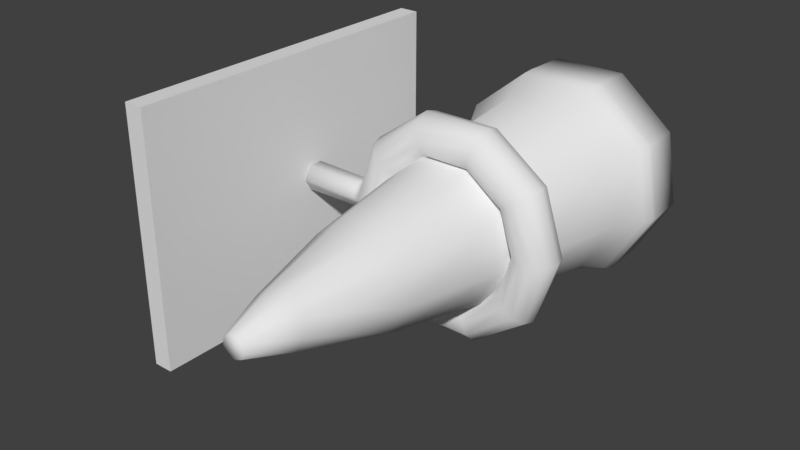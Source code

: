# Source: Toch.blend  (saved by Blender 2.78.0; exported with 4.5.12 LTS)
import bpy
from mathutils import Matrix  # noqa: F401  (used for matrix-valued properties, if any)

bpy.ops.wm.read_factory_settings(use_empty=True)
scene = bpy.context.scene
scene.name = 'Scene'

# ---- collections
col_collection_1 = bpy.data.collections.new('Collection 1'); scene.collection.children.link(col_collection_1)

# ---- materials (node trees are filled in below, after node groups)
mat_toch = bpy.data.materials.new('toch')
mat_toch.alpha_threshold = 0.0
mat_toch.use_transparent_shadow = False
mat_toch.roughness = 0.5

# ---- material node trees

# ---- world
world_world = bpy.data.worlds.new('World'); scene.world = world_world
world_world.color = (0.05088, 0.05088, 0.05088)
world_world.use_sun_shadow = False
world_world.sun_shadow_jitter_overblur = 0.0
world_world.cycles.sampling_method = 'MANUAL'

# ---- meshes
me_cube_002 = bpy.data.meshes.new('Cube.002')
me_cube_002.from_pydata([(-0.2619, -0.08131, -0.0649), (-0.1021, -0.08017, -0.06286), (-0.2619, -0.1009, -0.03215), (-0.1021, -0.0986, -0.03211), (-0.2619, -0.08239, 0.001229), (-0.1021, -0.08118, -0.0007756), (-0.2619, -0.04421, 0.001851), (-0.1021, -0.04534, -0.0001922), (-0.2619, -0.02458, -0.0309), (-0.1021, -0.02692, -0.03094), (-0.2619, -0.04313, -0.06428), (-0.1021, -0.04433, -0.06227), (0.4673, -0.07308, -0.02848), (0.4585, -0.0429, -0.02848), (0.4347, -0.02229, -0.02848), (0.4035, -0.01781, -0.02848), (0.3749, -0.03088, -0.02848), (0.3579, -0.05735, -0.02848), (0.3579, -0.08882, -0.02848), (0.3749, -0.1153, -0.02848), (0.4035, -0.1284, -0.02848), (0.4347, -0.1239, -0.02848), (0.4585, -0.1033, -0.02848), (0.414, -0.07308, -0.1926), (0.4068, -0.0429, -0.1874), (0.3876, -0.02229, -0.1734), (0.3624, -0.01781, -0.1551), (0.3392, -0.03088, -0.1383), (0.3255, -0.05735, -0.1283), (0.3255, -0.08882, -0.1283), (0.3392, -0.1153, -0.1383), (0.3624, -0.1284, -0.1551), (0.3876, -0.1239, -0.1734), (0.4068, -0.1033, -0.1874), (0.2744, -0.07308, -0.294), (0.2717, -0.0429, -0.2856), (0.2643, -0.02229, -0.263), (0.2547, -0.01781, -0.2333), (0.2459, -0.03088, -0.2061), (0.2406, -0.05735, -0.1899), (0.2406, -0.08882, -0.1899), (0.2459, -0.1153, -0.2061), (0.2547, -0.1284, -0.2333), (0.2643, -0.1239, -0.263), (0.2717, -0.1033, -0.2856), (0.1019, -0.07308, -0.294), (0.1046, -0.0429, -0.2856), (0.1119, -0.02229, -0.263), (0.1216, -0.01781, -0.2333), (0.1304, -0.03088, -0.2061), (0.1357, -0.05735, -0.1899), (0.1357, -0.08882, -0.1899), (0.1304, -0.1153, -0.2061), (0.1216, -0.1284, -0.2333), (0.1119, -0.1239, -0.263), (0.1046, -0.1033, -0.2856), (-0.03774, -0.07308, -0.1926), (-0.03057, -0.0429, -0.1874), (-0.01133, -0.02229, -0.1734), (0.01386, -0.01781, -0.1551), (0.03702, -0.03088, -0.1383), (0.05078, -0.05735, -0.1283), (0.05078, -0.08882, -0.1283), (0.03702, -0.1153, -0.1383), (0.01386, -0.1284, -0.1551), (-0.01133, -0.1239, -0.1734), (-0.03057, -0.1033, -0.1874), (-0.05829, -0.02551, -0.02945), (-0.02728, -0.01781, -0.02848), (0.001343, -0.03088, -0.02848), (0.01835, -0.05735, -0.02848), (0.01835, -0.08882, -0.02848), (0.001343, -0.1153, -0.02848), (-0.02728, -0.1284, -0.02848), (-0.05842, -0.1239, -0.02848), (-0.0828, -0.1064, -0.02837), (-0.03774, -0.07308, 0.1356), (-0.03057, -0.0429, 0.1304), (-0.01133, -0.02229, 0.1164), (0.01386, -0.01781, 0.09813), (0.03702, -0.03088, 0.08131), (0.05078, -0.05735, 0.07131), (0.05078, -0.08882, 0.07131), (0.03702, -0.1153, 0.08131), (0.01386, -0.1284, 0.09813), (-0.01133, -0.1239, 0.1164), (-0.03057, -0.1033, 0.1304), (0.1019, -0.07308, 0.237), (0.1046, -0.0429, 0.2286), (0.1119, -0.02229, 0.206), (0.1216, -0.01781, 0.1764), (0.1304, -0.03088, 0.1492), (0.1357, -0.05735, 0.133), (0.1357, -0.08882, 0.133), (0.1304, -0.1153, 0.1492), (0.1216, -0.1284, 0.1764), (0.1119, -0.1239, 0.206), (0.1046, -0.1033, 0.2286), (0.2744, -0.07308, 0.237), (0.2717, -0.0429, 0.2286), (0.2643, -0.02229, 0.206), (0.2547, -0.01781, 0.1764), (0.2459, -0.03088, 0.1492), (0.2406, -0.05735, 0.133), (0.2406, -0.08882, 0.133), (0.2459, -0.1153, 0.1492), (0.2547, -0.1284, 0.1764), (0.2643, -0.1239, 0.206), (0.2717, -0.1033, 0.2286), (0.414, -0.07308, 0.1356), (0.4068, -0.0429, 0.1304), (0.3876, -0.02229, 0.1164), (0.3624, -0.01781, 0.09813), (0.3392, -0.03088, 0.08131), (0.3255, -0.05735, 0.07131), (0.3255, -0.08882, 0.07131), (0.3392, -0.1153, 0.08131), (0.3624, -0.1284, 0.09813), (0.3876, -0.1239, 0.1164), (0.4068, -0.1033, 0.1304), (-0.07175, -0.04134, -0.06561), (-0.07241, -0.04134, 0.004687), (-0.08061, -0.08049, -0.06559), (-0.08157, -0.08159, 0.004839), (-0.3188, -0.5696, 0.2998), (-0.3188, 0.3441, 0.2998), (-0.3188, -0.5696, -0.3643), (-0.3188, 0.3441, -0.3643), (-0.2672, -0.5696, 0.2998), (-0.2672, 0.3441, 0.2998), (-0.2672, -0.5696, -0.3643), (-0.2672, 0.3441, -0.3643), (0.1698, -0.3837, -0.1644), (0.2045, 0.3343, -0.3054), (0.2557, -0.3824, -0.1331), (0.3812, 0.3389, -0.2414), (0.3015, -0.3816, -0.05385), (0.4754, 0.3416, -0.07884), (0.2856, -0.3819, 0.03625), (0.4431, 0.3411, 0.1063), (0.2155, -0.383, 0.09506), (0.2994, 0.3377, 0.2274), (0.124, -0.3845, 0.09506), (0.1115, 0.3329, 0.2278), (0.05392, -0.3856, 0.03625), (-0.03271, 0.329, 0.1072), (0.03804, -0.3859, -0.05385), (-0.06568, 0.3278, -0.07785), (0.08378, -0.3851, -0.1331), (0.02799, 0.3299, -0.2408), (0.1815, -0.09651, -0.2162), (0.3008, -0.09659, -0.1728), (0.3643, -0.09664, -0.06286), (0.3422, -0.09662, 0.06219), (0.2449, -0.09655, 0.1438), (0.118, -0.09646, 0.1438), (0.02071, -0.09639, 0.06219), (-0.001339, -0.09637, -0.06286), (0.06215, -0.09642, -0.1728), (0.1981, 0.2395, -0.2628), (0.3473, 0.2412, -0.2085), (0.4267, 0.2422, -0.07094), (0.3991, 0.2418, 0.08545), (0.2775, 0.2404, 0.1875), (0.1187, 0.2385, 0.1875), (-0.002934, 0.2371, 0.08545), (-0.03051, 0.2368, -0.07094), (0.04889, 0.2377, -0.2085), (0.3771, 0.4574, -0.2384), (0.2028, 0.4542, -0.3018), (0.4699, 0.4591, -0.07772), (0.4377, 0.4585, 0.105), (0.2956, 0.4559, 0.2242), (0.1101, 0.4525, 0.2242), (-0.03204, 0.4499, 0.105), (-0.06425, 0.4493, -0.07772), (0.0285, 0.451, -0.2384), (0.1635, -0.6158, -0.1004), (0.2084, -0.6144, -0.0841), (0.2323, -0.6136, -0.04275), (0.224, -0.6139, 0.00428), (0.1874, -0.615, 0.03497), (0.1397, -0.6165, 0.03497), (0.1031, -0.6177, 0.00428), (0.09482, -0.618, -0.04275), (0.1187, -0.6172, -0.0841), (0.1631, -0.7353, -0.05906), (0.1814, -0.7347, -0.05241), (0.1911, -0.7344, -0.03556), (0.1877, -0.7345, -0.0164), (0.1728, -0.735, -0.003898), (0.1534, -0.7356, -0.003898), (0.1385, -0.7361, -0.0164), (0.1351, -0.7362, -0.03556), (0.1448, -0.7359, -0.05241), (0.1974, 0.312, -0.3), (0.3707, 0.3165, -0.2373), (0.4631, 0.3192, -0.07787), (0.4314, 0.3187, 0.1037), (0.2905, 0.3153, 0.2224), (0.1062, 0.3106, 0.2228), (-0.03521, 0.3068, 0.1046), (-0.06753, 0.3056, -0.0769), (0.02432, 0.3077, -0.2367), (-0.06465, 0.3444, -0.07778), (0.02885, 0.3465, -0.2404), (-0.03175, 0.3456, 0.1069), (0.1122, 0.3495, 0.2273), (0.2998, 0.3543, 0.2269), (0.4432, 0.3577, 0.1061), (0.205, 0.3509, -0.3049), (0.3814, 0.3555, -0.2411), (0.4755, 0.3582, -0.07877)], [], [(0, 1, 3, 2), (2, 3, 5, 4), (4, 5, 7, 6), (6, 7, 9, 8), (5, 123, 121, 7), (8, 9, 11, 10), (10, 11, 1, 0), (12, 23, 24, 13), (13, 24, 25, 14), (14, 25, 26, 15), (15, 26, 27, 16), (16, 27, 28, 17), (17, 28, 29, 18), (18, 29, 30, 19), (19, 30, 31, 20), (20, 31, 32, 21), (21, 32, 33, 22), (12, 22, 33, 23), (23, 34, 35, 24), (24, 35, 36, 25), (25, 36, 37, 26), (26, 37, 38, 27), (27, 38, 39, 28), (28, 39, 40, 29), (29, 40, 41, 30), (30, 41, 42, 31), (31, 42, 43, 32), (32, 43, 44, 33), (33, 44, 34, 23), (34, 45, 46, 35), (35, 46, 47, 36), (36, 47, 48, 37), (37, 48, 49, 38), (38, 49, 50, 39), (39, 50, 51, 40), (40, 51, 52, 41), (41, 52, 53, 42), (42, 53, 54, 43), (43, 54, 55, 44), (44, 55, 45, 34), (45, 56, 57, 46), (46, 57, 58, 47), (47, 58, 59, 48), (48, 59, 60, 49), (49, 60, 61, 50), (50, 61, 62, 51), (51, 62, 63, 52), (52, 63, 64, 53), (53, 64, 65, 54), (54, 65, 66, 55), (55, 66, 56, 45), (56, 122, 120, 57), (57, 120, 67, 58), (58, 67, 68, 59), (59, 68, 69, 60), (60, 69, 70, 61), (61, 70, 71, 62), (62, 71, 72, 63), (63, 72, 73, 64), (64, 73, 74, 65), (65, 74, 75, 66), (66, 75, 122, 56), (67, 78, 79, 68), (68, 79, 80, 69), (69, 80, 81, 70), (70, 81, 82, 71), (71, 82, 83, 72), (72, 83, 84, 73), (73, 84, 85, 74), (74, 85, 86, 75), (76, 87, 88, 77), (77, 88, 89, 78), (78, 89, 90, 79), (79, 90, 91, 80), (80, 91, 92, 81), (81, 92, 93, 82), (82, 93, 94, 83), (83, 94, 95, 84), (84, 95, 96, 85), (85, 96, 97, 86), (86, 97, 87, 76), (87, 98, 99, 88), (88, 99, 100, 89), (89, 100, 101, 90), (90, 101, 102, 91), (91, 102, 103, 92), (92, 103, 104, 93), (93, 104, 105, 94), (94, 105, 106, 95), (95, 106, 107, 96), (96, 107, 108, 97), (97, 108, 98, 87), (98, 109, 110, 99), (99, 110, 111, 100), (100, 111, 112, 101), (101, 112, 113, 102), (102, 113, 114, 103), (103, 114, 115, 104), (104, 115, 116, 105), (105, 116, 117, 106), (106, 117, 118, 107), (107, 118, 119, 108), (108, 119, 109, 98), (109, 12, 13, 110), (110, 13, 14, 111), (111, 14, 15, 112), (112, 15, 16, 113), (113, 16, 17, 114), (114, 17, 18, 115), (115, 18, 19, 116), (116, 19, 20, 117), (117, 20, 21, 118), (118, 21, 22, 119), (119, 22, 12, 109), (123, 75, 86, 76), (121, 123, 76, 77), (67, 121, 77, 78), (3, 75, 123, 5), (7, 121, 67, 9), (9, 67, 120, 11), (11, 120, 122, 1), (1, 122, 75, 3), (0, 2, 4, 6, 8, 10), (124, 125, 127, 126), (126, 127, 131, 130), (130, 131, 129, 128), (128, 129, 125, 124), (126, 130, 128, 124), (131, 127, 125, 129), (195, 133, 135, 196), (196, 135, 137, 197), (197, 137, 139, 198), (198, 139, 141, 199), (199, 141, 143, 200), (200, 143, 145, 201), (201, 145, 147, 202), (205, 204, 175, 176), (202, 147, 149, 203), (203, 149, 133, 195), (142, 144, 183, 182), (148, 158, 150, 132), (146, 157, 158, 148), (144, 156, 157, 146), (142, 155, 156, 144), (140, 154, 155, 142), (138, 153, 154, 140), (136, 152, 153, 138), (134, 151, 152, 136), (132, 150, 151, 134), (158, 167, 159, 150), (157, 166, 167, 158), (156, 165, 166, 157), (155, 164, 165, 156), (154, 163, 164, 155), (153, 162, 163, 154), (152, 161, 162, 153), (151, 160, 161, 152), (150, 159, 160, 151), (168, 169, 176, 175, 174, 173, 172, 171, 170), (204, 206, 174, 175), (206, 207, 173, 174), (207, 208, 172, 173), (208, 209, 171, 172), (211, 210, 169, 168), (209, 212, 170, 171), (212, 211, 168, 170), (210, 205, 176, 169), (180, 181, 190, 189), (140, 142, 182, 181), (138, 140, 181, 180), (132, 134, 178, 177), (136, 138, 180, 179), (134, 136, 179, 178), (148, 132, 177, 185), (146, 148, 185, 184), (144, 146, 184, 183), (186, 187, 188, 189, 190, 191, 192, 193, 194), (177, 178, 187, 186), (184, 185, 194, 193), (181, 182, 191, 190), (178, 179, 188, 187), (185, 177, 186, 194), (182, 183, 192, 191), (179, 180, 189, 188), (183, 184, 193, 192), (167, 203, 195, 159), (166, 202, 203, 167), (165, 201, 202, 166), (164, 200, 201, 165), (163, 199, 200, 164), (162, 198, 199, 163), (161, 197, 198, 162), (160, 196, 197, 161), (159, 195, 196, 160), (133, 149, 205, 210), (137, 135, 211, 212), (139, 137, 212, 209), (135, 133, 210, 211), (141, 139, 209, 208), (143, 141, 208, 207), (145, 143, 207, 206), (147, 145, 206, 204), (149, 147, 204, 205)])
me_cube_002.polygons.foreach_set('use_smooth', [1, 1, 1, 1, 1, 1, 1, 1, 1, 1, 1, 1, 1, 1, 1, 1, 1, 1, 1, 1, 1, 1, 1, 1, 1, 1, 1, 1, 1, 1, 1, 1, 1, 1, 1, 1, 1, 1, 1, 1, 1, 1, 1, 1, 1, 1, 1, 1, 1, 1, 1, 1, 1, 1, 1, 1, 1, 1, 1, 1, 1, 1, 1, 1, 1, 1, 1, 1, 1, 1, 1, 1, 1, 1, 1, 1, 1, 1, 1, 1, 1, 1, 1, 1, 1, 1, 1, 1, 1, 1, 1, 1, 1, 1, 1, 1, 1, 1, 1, 1, 1, 1, 1, 1, 1, 1, 1, 1, 1, 1, 1, 1, 1, 1, 1, 1, 1, 1, 1, 1, 1, 1, 1, 0, 0, 0, 0, 0, 0, 1, 1, 1, 1, 1, 1, 1, 1, 1, 1, 1, 1, 1, 1, 1, 1, 1, 1, 1, 1, 1, 1, 1, 1, 1, 1, 1, 1, 1, 1, 1, 1, 1, 1, 1, 1, 1, 1, 1, 1, 1, 1, 1, 1, 1, 1, 1, 1, 1, 1, 1, 1, 1, 1, 1, 1, 1, 1, 1, 1, 1, 1, 1, 1, 1, 1, 1, 1, 1, 1, 1, 1, 1, 1])
_uv = me_cube_002.uv_layers.new(name='UVMap')
_uv.uv.foreach_set('vector', [0.8772, 0.8317, 0.8824, 0.7975, 0.9119, 0.8008, 0.9003, 0.8307, 0.9003, 0.8307, 0.9119, 0.8008, 0.9338, 0.8181, 0.9187, 0.8446, 0.9187, 0.8446, 0.9372, 0.8812, 0.9069, 0.8919, 0.9038, 0.8623, 0.9038, 0.8623, 0.9069, 0.8919, 0.8795, 0.8838, 0.8903, 0.8611, 0.9372, 0.8812, 0.9397, 0.8875, 0.9063, 0.901, 0.9069, 0.8919, 0.8903, 0.8611, 0.8795, 0.8838, 0.8595, 0.8684, 0.8788, 0.8542, 0.8788, 0.8542, 0.8595, 0.8684, 0.8491, 0.8458, 0.8772, 0.8317, 0.8449, 0.6305, 0.8601, 0.5364, 0.876, 0.5456, 0.8625, 0.6307, 0.8625, 0.6307, 0.876, 0.5456, 0.8857, 0.5558, 0.8746, 0.6309, 0.8746, 0.6309, 0.8857, 0.5558, 0.8894, 0.5653, 0.8799, 0.6309, 0.8799, 0.6309, 0.8894, 0.5653, 0.8959, 0.5749, 0.8883, 0.631, 0.1575, 0.8434, 0.1884, 0.8418, 0.1898, 0.85, 0.1571, 0.8528, 0.1571, 0.8528, 0.1898, 0.85, 0.1955, 0.8603, 0.1564, 0.8654, 0.1564, 0.8654, 0.1955, 0.8603, 0.2047, 0.8694, 0.156, 0.8776, 0.156, 0.8776, 0.2047, 0.8694, 0.2155, 0.8745, 0.1557, 0.8849, 0.1557, 0.8849, 0.2155, 0.8745, 0.2269, 0.8778, 0.1555, 0.8898, 0.1555, 0.8898, 0.2269, 0.8778, 0.2399, 0.8878, 0.155, 0.9015, 0.1541, 0.9193, 0.155, 0.9015, 0.2399, 0.8878, 0.2515, 0.905, 0.8601, 0.5364, 0.8966, 0.4817, 0.9034, 0.4994, 0.876, 0.5456, 0.876, 0.5456, 0.9034, 0.4994, 0.9068, 0.5139, 0.8857, 0.5558, 0.8857, 0.5558, 0.9068, 0.5139, 0.9075, 0.5281, 0.8894, 0.5653, 0.8894, 0.5653, 0.9075, 0.5281, 0.9096, 0.542, 0.8959, 0.5749, 0.1884, 0.8418, 0.1991, 0.8333, 0.2072, 0.8366, 0.1898, 0.85, 0.1898, 0.85, 0.2072, 0.8366, 0.2211, 0.8403, 0.1955, 0.8603, 0.1955, 0.8603, 0.2211, 0.8403, 0.2406, 0.844, 0.2047, 0.8694, 0.2047, 0.8694, 0.2406, 0.844, 0.2597, 0.8453, 0.2155, 0.8745, 0.2155, 0.8745, 0.2597, 0.8453, 0.2764, 0.8451, 0.2269, 0.8778, 0.2269, 0.8778, 0.2764, 0.8451, 0.2942, 0.8486, 0.2399, 0.8878, 0.2399, 0.8878, 0.2942, 0.8486, 0.318, 0.8558, 0.2515, 0.905, 0.8966, 0.4817, 0.9331, 0.4791, 0.9282, 0.4993, 0.9034, 0.4994, 0.9034, 0.4994, 0.9282, 0.4993, 0.926, 0.5141, 0.9068, 0.5139, 0.9068, 0.5139, 0.926, 0.5141, 0.926, 0.5275, 0.9075, 0.5281, 0.9075, 0.5281, 0.926, 0.5275, 0.9247, 0.5421, 0.9096, 0.542, 0.1991, 0.8333, 0.2, 0.8271, 0.2067, 0.8243, 0.2072, 0.8366, 0.2072, 0.8366, 0.2067, 0.8243, 0.2211, 0.8213, 0.2211, 0.8403, 0.2211, 0.8403, 0.2211, 0.8213, 0.2406, 0.8194, 0.2406, 0.844, 0.2406, 0.844, 0.2406, 0.8194, 0.2603, 0.82, 0.2597, 0.8453, 0.2597, 0.8453, 0.2603, 0.82, 0.2782, 0.8217, 0.2764, 0.8451, 0.2764, 0.8451, 0.2782, 0.8217, 0.2962, 0.8192, 0.2942, 0.8486, 0.2942, 0.8486, 0.2962, 0.8192, 0.318, 0.8129, 0.318, 0.8558, 0.9331, 0.4791, 0.9741, 0.533, 0.9589, 0.5432, 0.9282, 0.4993, 0.9282, 0.4993, 0.9589, 0.5432, 0.9499, 0.554, 0.926, 0.5141, 0.926, 0.5141, 0.9499, 0.554, 0.9467, 0.5639, 0.926, 0.5275, 0.926, 0.5275, 0.9467, 0.5639, 0.9408, 0.5739, 0.9247, 0.5421, 0.2, 0.8271, 0.1897, 0.8182, 0.1916, 0.8102, 0.2067, 0.8243, 0.2067, 0.8243, 0.1916, 0.8102, 0.1978, 0.8002, 0.2211, 0.8213, 0.2211, 0.8213, 0.1978, 0.8002, 0.2075, 0.7918, 0.2406, 0.8194, 0.2406, 0.8194, 0.2075, 0.7918, 0.2186, 0.7876, 0.2603, 0.82, 0.2603, 0.82, 0.2186, 0.7876, 0.2303, 0.7854, 0.2782, 0.8217, 0.2782, 0.8217, 0.2303, 0.7854, 0.2442, 0.7765, 0.2962, 0.8192, 0.2962, 0.8192, 0.2442, 0.7765, 0.257, 0.7606, 0.318, 0.8129, 0.9741, 0.533, 0.9959, 0.6049, 0.9731, 0.6098, 0.9589, 0.5432, 0.9589, 0.5432, 0.9731, 0.6098, 0.9673, 0.6318, 0.9499, 0.554, 0.9499, 0.554, 0.9673, 0.6318, 0.9604, 0.6322, 0.9467, 0.5639, 0.9467, 0.5639, 0.9604, 0.6322, 0.9514, 0.6321, 0.9408, 0.5739, 0.1897, 0.8182, 0.1589, 0.815, 0.159, 0.8053, 0.1916, 0.8102, 0.1916, 0.8102, 0.159, 0.8053, 0.1593, 0.7923, 0.1978, 0.8002, 0.1978, 0.8002, 0.1593, 0.7923, 0.1594, 0.7796, 0.2075, 0.7918, 0.2075, 0.7918, 0.1594, 0.7796, 0.1595, 0.772, 0.2186, 0.7876, 0.2186, 0.7876, 0.1595, 0.772, 0.1595, 0.7669, 0.2303, 0.7854, 0.2303, 0.7854, 0.1595, 0.7669, 0.1596, 0.7563, 0.2442, 0.7765, 0.2442, 0.7765, 0.1596, 0.7563, 0.1825, 0.7471, 0.257, 0.7606, 0.9673, 0.6318, 0.9477, 0.7098, 0.9448, 0.6998, 0.9604, 0.6322, 0.9604, 0.6322, 0.9448, 0.6998, 0.9391, 0.6896, 0.9514, 0.6321, 0.1589, 0.815, 0.1271, 0.8184, 0.1257, 0.8099, 0.159, 0.8053, 0.159, 0.8053, 0.1257, 0.8099, 0.1201, 0.7996, 0.1593, 0.7923, 0.1593, 0.7923, 0.1201, 0.7996, 0.1108, 0.7908, 0.1594, 0.7796, 0.1594, 0.7796, 0.1108, 0.7908, 0.1, 0.7862, 0.1595, 0.772, 0.1595, 0.772, 0.1, 0.7862, 0.08888, 0.7836, 0.1595, 0.7669, 0.1595, 0.7669, 0.08888, 0.7836, 0.07613, 0.7747, 0.1596, 0.7563, 0.9713, 0.7312, 0.9306, 0.7826, 0.9254, 0.7645, 0.9565, 0.7208, 0.9565, 0.7208, 0.9254, 0.7645, 0.9232, 0.7497, 0.9477, 0.7098, 0.9477, 0.7098, 0.9232, 0.7497, 0.9237, 0.7356, 0.9448, 0.6998, 0.9448, 0.6998, 0.9237, 0.7356, 0.9227, 0.7214, 0.9391, 0.6896, 0.1271, 0.8184, 0.1173, 0.825, 0.1092, 0.822, 0.1257, 0.8099, 0.1257, 0.8099, 0.1092, 0.822, 0.09572, 0.8189, 0.1201, 0.7996, 0.1201, 0.7996, 0.09572, 0.8189, 0.07696, 0.8158, 0.1108, 0.7908, 0.1108, 0.7908, 0.07696, 0.8158, 0.05882, 0.8151, 0.1, 0.7862, 0.1, 0.7862, 0.05882, 0.8151, 0.04302, 0.8156, 0.08888, 0.7836, 0.08888, 0.7836, 0.04302, 0.8156, 0.02628, 0.8128, 0.07613, 0.7747, 0.07613, 0.7747, 0.02628, 0.8128, 0.004124, 0.8066, 0.06442, 0.7589, 0.9306, 0.7826, 0.8941, 0.7822, 0.9007, 0.7625, 0.9254, 0.7645, 0.9254, 0.7645, 0.9007, 0.7625, 0.9041, 0.7479, 0.9232, 0.7497, 0.9232, 0.7497, 0.9041, 0.7479, 0.9051, 0.7346, 0.9237, 0.7356, 0.9237, 0.7356, 0.9051, 0.7346, 0.9076, 0.7202, 0.9227, 0.7214, 0.1173, 0.825, 0.1164, 0.8312, 0.1101, 0.834, 0.1092, 0.822, 0.1092, 0.822, 0.1101, 0.834, 0.09608, 0.8372, 0.09572, 0.8189, 0.09572, 0.8189, 0.09608, 0.8372, 0.07746, 0.8392, 0.07696, 0.8158, 0.07696, 0.8158, 0.07746, 0.8392, 0.05869, 0.839, 0.05882, 0.8151, 0.05882, 0.8151, 0.05869, 0.839, 0.04184, 0.8376, 0.04302, 0.8156, 0.04302, 0.8156, 0.04184, 0.8376, 0.02498, 0.8402, 0.02628, 0.8128, 0.02628, 0.8128, 0.02498, 0.8402, 0.004761, 0.8463, 0.004124, 0.8066, 0.8941, 0.7822, 0.8576, 0.725, 0.8738, 0.7162, 0.9007, 0.7625, 0.9007, 0.7625, 0.8738, 0.7162, 0.8837, 0.7063, 0.9041, 0.7479, 0.9041, 0.7479, 0.8837, 0.7063, 0.8877, 0.6968, 0.9051, 0.7346, 0.9051, 0.7346, 0.8877, 0.6968, 0.8942, 0.6875, 0.9076, 0.7202, 0.1164, 0.8312, 0.1261, 0.8384, 0.1245, 0.8465, 0.1101, 0.834, 0.1101, 0.834, 0.1245, 0.8465, 0.1185, 0.8565, 0.09608, 0.8372, 0.09608, 0.8372, 0.1185, 0.8565, 0.1092, 0.865, 0.07746, 0.8392, 0.07746, 0.8392, 0.1092, 0.865, 0.09859, 0.869, 0.05869, 0.839, 0.05869, 0.839, 0.09859, 0.869, 0.08745, 0.8712, 0.04184, 0.8376, 0.04184, 0.8376, 0.08745, 0.8712, 0.07428, 0.8797, 0.02498, 0.8402, 0.02498, 0.8402, 0.07428, 0.8797, 0.06203, 0.8951, 0.004761, 0.8463, 0.8576, 0.725, 0.8449, 0.6305, 0.8625, 0.6307, 0.8738, 0.7162, 0.8738, 0.7162, 0.8625, 0.6307, 0.8746, 0.6309, 0.8837, 0.7063, 0.8837, 0.7063, 0.8746, 0.6309, 0.8799, 0.6309, 0.8877, 0.6968, 0.8877, 0.6968, 0.8799, 0.6309, 0.8883, 0.631, 0.8942, 0.6875, 0.1261, 0.8384, 0.1575, 0.8434, 0.1571, 0.8528, 0.1245, 0.8465, 0.1245, 0.8465, 0.1571, 0.8528, 0.1564, 0.8654, 0.1185, 0.8565, 0.1185, 0.8565, 0.1564, 0.8654, 0.156, 0.8776, 0.1092, 0.865, 0.1092, 0.865, 0.156, 0.8776, 0.1557, 0.8849, 0.09859, 0.869, 0.09859, 0.869, 0.1557, 0.8849, 0.1555, 0.8898, 0.08745, 0.8712, 0.08745, 0.8712, 0.1555, 0.8898, 0.155, 0.9015, 0.07428, 0.8797, 0.07428, 0.8797, 0.155, 0.9015, 0.1541, 0.9193, 0.06203, 0.8951, 0.1393, 0.747, 0.1596, 0.7563, 0.07613, 0.7747, 0.06442, 0.7589, 0.9727, 0.6527, 0.9959, 0.6584, 0.9713, 0.7312, 0.9565, 0.7208, 0.9673, 0.6318, 0.9727, 0.6527, 0.9565, 0.7208, 0.9477, 0.7098, 0.9119, 0.8008, 0.9176, 0.7951, 0.9397, 0.8166, 0.9338, 0.8181, 0.9069, 0.8919, 0.9063, 0.901, 0.8761, 0.8926, 0.8795, 0.8838, 0.8795, 0.8838, 0.8761, 0.8926, 0.8544, 0.8731, 0.8595, 0.8684, 0.8595, 0.8684, 0.8544, 0.8731, 0.8449, 0.8474, 0.8491, 0.8458, 0.8824, 0.7975, 0.8813, 0.7928, 0.9176, 0.7951, 0.9119, 0.8008, 0.8772, 0.8317, 0.9003, 0.8307, 0.9187, 0.8446, 0.9038, 0.8623, 0.8903, 0.8611, 0.8788, 0.8542, 0.1889, 0.1955, 0.1889, 0.01463, 0.3698, 0.01463, 0.3698, 0.1955, 0.5507, 0.738, 0.3698, 0.738, 0.3698, 0.5572, 0.5507, 0.5572, 0.3698, 0.3763, 0.3698, 0.5572, 0.1889, 0.5572, 0.1889, 0.3763, 0.008094, 0.5572, 0.1889, 0.5572, 0.1889, 0.738, 0.008094, 0.738, 0.3698, 0.1955, 0.3698, 0.3763, 0.1889, 0.3763, 0.1889, 0.1955, 0.3698, 0.5572, 0.3698, 0.738, 0.1889, 0.738, 0.1889, 0.5572, 0.7067, 0.8839, 0.7034, 0.8918, 0.6382, 0.8822, 0.6421, 0.874, 0.6421, 0.874, 0.6382, 0.8822, 0.5724, 0.8631, 0.5772, 0.8544, 0.5852, 0.1165, 0.58, 0.1078, 0.6439, 0.07994, 0.6483, 0.08815, 0.6483, 0.08815, 0.6439, 0.07994, 0.7081, 0.06306, 0.7121, 0.07083, 0.7121, 0.07083, 0.7081, 0.06306, 0.7737, 0.05448, 0.7767, 0.0622, 0.7767, 0.0622, 0.7737, 0.05448, 0.8398, 0.05216, 0.8411, 0.06016, 0.8411, 0.06016, 0.8398, 0.05216, 0.9079, 0.05335, 0.9076, 0.06193, 0.7694, 0.9003, 0.8381, 0.8985, 0.8386, 0.9379, 0.7688, 0.939, 0.8386, 0.8837, 0.8382, 0.8923, 0.7697, 0.8943, 0.7717, 0.8863, 0.7717, 0.8863, 0.7697, 0.8943, 0.7034, 0.8918, 0.7067, 0.8839, 0.8138, 0.3244, 0.8469, 0.3244, 0.8403, 0.4112, 0.8228, 0.4104, 0.7811, 0.6215, 0.7781, 0.7289, 0.7311, 0.7261, 0.7478, 0.6207, 0.8149, 0.6177, 0.8262, 0.727, 0.7781, 0.7289, 0.7811, 0.6215, 0.8469, 0.3244, 0.8462, 0.2171, 0.8944, 0.2191, 0.8806, 0.3287, 0.8138, 0.3244, 0.7992, 0.2195, 0.8462, 0.2171, 0.8469, 0.3244, 0.7812, 0.3292, 0.7529, 0.2271, 0.7992, 0.2195, 0.8138, 0.3244, 0.7497, 0.3394, 0.7078, 0.2408, 0.7529, 0.2271, 0.7812, 0.3292, 0.7198, 0.3555, 0.665, 0.261, 0.7078, 0.2408, 0.7497, 0.3394, 0.715, 0.6149, 0.6848, 0.7177, 0.6399, 0.703, 0.6832, 0.6031, 0.7478, 0.6207, 0.7311, 0.7261, 0.6848, 0.7177, 0.715, 0.6149, 0.7781, 0.7289, 0.7716, 0.8577, 0.7099, 0.8539, 0.7311, 0.7261, 0.8262, 0.727, 0.8325, 0.8552, 0.7716, 0.8577, 0.7781, 0.7289, 0.8462, 0.2171, 0.8414, 0.08848, 0.9021, 0.09034, 0.8944, 0.2191, 0.7992, 0.2195, 0.7798, 0.09206, 0.8414, 0.08848, 0.8462, 0.2171, 0.7529, 0.2271, 0.7187, 0.1014, 0.7798, 0.09206, 0.7992, 0.2195, 0.7078, 0.2408, 0.6593, 0.1184, 0.7187, 0.1014, 0.7529, 0.2271, 0.665, 0.261, 0.6035, 0.1443, 0.6593, 0.1184, 0.7078, 0.2408, 0.6848, 0.7177, 0.6492, 0.8435, 0.5914, 0.8248, 0.6399, 0.703, 0.7311, 0.7261, 0.7099, 0.8539, 0.6492, 0.8435, 0.6848, 0.7177, 0.5246, 0.8814, 0.4801, 0.9345, 0.4118, 0.9465, 0.3518, 0.9119, 0.3282, 0.8468, 0.3518, 0.7817, 0.4118, 0.747, 0.4801, 0.7591, 0.5246, 0.8121, 0.9079, 0.04725, 0.8396, 0.04616, 0.8392, 0.00803, 0.9079, 0.008382, 0.8396, 0.04616, 0.7729, 0.04856, 0.7698, 0.01092, 0.8392, 0.00803, 0.7729, 0.04856, 0.7066, 0.05722, 0.6997, 0.02025, 0.7698, 0.01092, 0.7066, 0.05722, 0.6418, 0.07432, 0.6302, 0.03832, 0.6997, 0.02025, 0.6367, 0.8879, 0.7025, 0.8977, 0.6986, 0.9355, 0.6287, 0.9244, 0.6418, 0.07432, 0.5775, 0.102, 0.5629, 0.06523, 0.6302, 0.03832, 0.5706, 0.8689, 0.6367, 0.8879, 0.6287, 0.9244, 0.5609, 0.906, 0.7025, 0.8977, 0.7694, 0.9003, 0.7688, 0.939, 0.6986, 0.9355, 0.7891, 0.4189, 0.8056, 0.4129, 0.819, 0.4581, 0.8122, 0.4607, 0.7812, 0.3292, 0.8138, 0.3244, 0.8228, 0.4104, 0.8056, 0.4129, 0.7497, 0.3394, 0.7812, 0.3292, 0.8056, 0.4129, 0.7891, 0.4189, 0.7478, 0.6207, 0.715, 0.6149, 0.743, 0.5308, 0.7603, 0.5341, 0.7198, 0.3555, 0.7497, 0.3394, 0.7891, 0.4189, 0.7741, 0.4286, 0.715, 0.6149, 0.6832, 0.6031, 0.7267, 0.5237, 0.743, 0.5308, 0.7811, 0.6215, 0.7478, 0.6207, 0.7603, 0.5341, 0.7779, 0.534, 0.8149, 0.6177, 0.7811, 0.6215, 0.7779, 0.534, 0.7952, 0.5306, 0.8469, 0.3244, 0.8806, 0.3287, 0.8576, 0.4151, 0.8403, 0.4112, 0.5273, 0.7804, 0.5201, 0.7816, 0.5138, 0.778, 0.5114, 0.7712, 0.5138, 0.7643, 0.5201, 0.7607, 0.5273, 0.762, 0.532, 0.7675, 0.532, 0.7748, 0.7603, 0.5341, 0.743, 0.5308, 0.7591, 0.4861, 0.7663, 0.4876, 0.7952, 0.5306, 0.7779, 0.534, 0.7736, 0.4875, 0.7807, 0.4859, 0.8056, 0.4129, 0.8228, 0.4104, 0.8263, 0.457, 0.819, 0.4581, 0.743, 0.5308, 0.7267, 0.5237, 0.7525, 0.483, 0.7591, 0.4861, 0.7779, 0.534, 0.7603, 0.5341, 0.7663, 0.4876, 0.7736, 0.4875, 0.8228, 0.4104, 0.8403, 0.4112, 0.8336, 0.4574, 0.8263, 0.457, 0.7741, 0.4286, 0.7891, 0.4189, 0.8122, 0.4607, 0.8062, 0.465, 0.8403, 0.4112, 0.8576, 0.4151, 0.8407, 0.4593, 0.8336, 0.4574, 0.7716, 0.8577, 0.7717, 0.8863, 0.7067, 0.8839, 0.7099, 0.8539, 0.8325, 0.8552, 0.8386, 0.8837, 0.7717, 0.8863, 0.7716, 0.8577, 0.8414, 0.08848, 0.8411, 0.06016, 0.9076, 0.06193, 0.9021, 0.09034, 0.7798, 0.09206, 0.7767, 0.0622, 0.8411, 0.06016, 0.8414, 0.08848, 0.7187, 0.1014, 0.7121, 0.07083, 0.7767, 0.0622, 0.7798, 0.09206, 0.6593, 0.1184, 0.6483, 0.08815, 0.7121, 0.07083, 0.7187, 0.1014, 0.6035, 0.1443, 0.5852, 0.1165, 0.6483, 0.08815, 0.6593, 0.1184, 0.6492, 0.8435, 0.6421, 0.874, 0.5772, 0.8544, 0.5914, 0.8248, 0.7099, 0.8539, 0.7067, 0.8839, 0.6421, 0.874, 0.6492, 0.8435, 0.7034, 0.8918, 0.7697, 0.8943, 0.7694, 0.9003, 0.7025, 0.8977, 0.5724, 0.8631, 0.6382, 0.8822, 0.6367, 0.8879, 0.5706, 0.8689, 0.6439, 0.07994, 0.58, 0.1078, 0.5775, 0.102, 0.6418, 0.07432, 0.6382, 0.8822, 0.7034, 0.8918, 0.7025, 0.8977, 0.6367, 0.8879, 0.7081, 0.06306, 0.6439, 0.07994, 0.6418, 0.07432, 0.7066, 0.05722, 0.7737, 0.05448, 0.7081, 0.06306, 0.7066, 0.05722, 0.7729, 0.04856, 0.8398, 0.05216, 0.7737, 0.05448, 0.7729, 0.04856, 0.8396, 0.04616, 0.9079, 0.05335, 0.8398, 0.05216, 0.8396, 0.04616, 0.9079, 0.04725, 0.7697, 0.8943, 0.8382, 0.8923, 0.8381, 0.8985, 0.7694, 0.9003])
me_cube_002.materials.append(mat_toch)
me_cube_002.use_remesh_preserve_volume = False
me_cube_002.use_remesh_preserve_attributes = False
me_cube_002.use_mirror_vertex_groups = False
me_cube_002.update()

# ---- objects
ob_cube = bpy.data.objects.new('Cube', me_cube_002)

# ---- transforms, parenting, visibility, modifiers, constraints
ob_cube.location = (0.0, 0.0, 0.0)
ob_cube.lineart.crease_threshold = 0.0

# ---- collection membership
col_collection_1.objects.link(ob_cube)

# ---- scene / render settings (as saved in the file)
scene.frame_start = 1; scene.frame_end = 250; scene.frame_set(1)
scene.render.engine = 'BLENDER_EEVEE_NEXT'
scene.render.resolution_percentage = 50
scene.render.dither_intensity = 0.0
scene.cycles.use_denoising = False
scene.cycles.samples = 128
scene.cycles.sampling_pattern = 'TABULATED_SOBOL'
scene.cycles.light_sampling_threshold = 0.0
scene.cycles.use_adaptive_sampling = False
scene.cycles.use_light_tree = False
scene.cycles.blur_glossy = 0.0
scene.cycles.sample_clamp_indirect = 0.0
scene.view_settings.view_transform = 'Standard'
bpy.context.view_layer.update()

# ---- added for rendering (the .blend has no active camera and no usable light): camera, sun
cam_auto = bpy.data.cameras.new('AutoCamera')
cam_auto.lens = 50.0
cam_auto.sensor_width = 36.0
cam_auto.clip_end = 1000.0
ob_auto_camera = bpy.data.objects.new('AutoCamera', cam_auto)
scene.collection.objects.link(ob_auto_camera)
ob_auto_camera.location = (1.54146, -1.89425, 1.13823)
ob_auto_camera.rotation_euler = (1.09748, -7.21219e-08, 0.694738)
scene.camera = ob_auto_camera
light_auto_sun = bpy.data.lights.new('AutoSun', 'SUN')
light_auto_sun.energy = 3.0
light_auto_sun.angle = 0.0523599
ob_auto_sun = bpy.data.objects.new('AutoSun', light_auto_sun)
scene.collection.objects.link(ob_auto_sun)
ob_auto_sun.rotation_euler = (0.872665, 0.174533, 0.523599)
bpy.context.view_layer.update()
